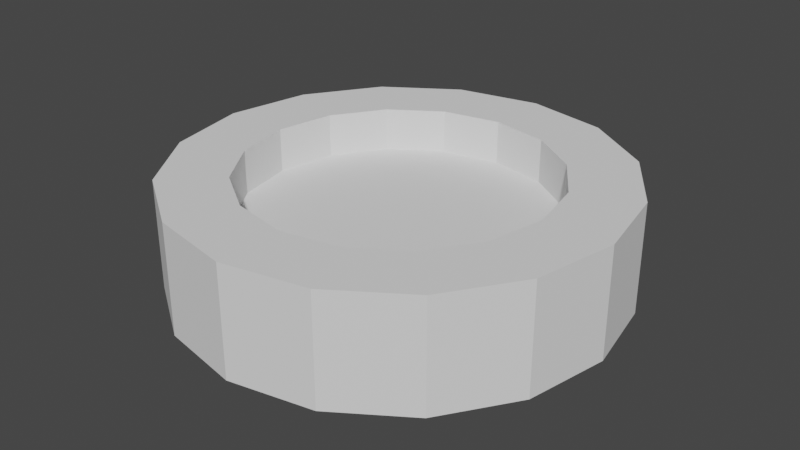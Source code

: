 # Source: Coin.blend  (saved by Blender 2.91.10; exported with 4.5.12 LTS)
import bpy
from mathutils import Matrix  # noqa: F401  (used for matrix-valued properties, if any)

bpy.ops.wm.read_factory_settings(use_empty=True)
scene = bpy.context.scene
scene.name = 'Scene'

# ---- collections
col_collection = bpy.data.collections.new('Collection'); scene.collection.children.link(col_collection)

# ---- world
world_world = bpy.data.worlds.new('World'); scene.world = world_world
world_world.use_nodes = True; world_world.node_tree.nodes.clear()
_N = world_world.node_tree.nodes; _L = world_world.node_tree.links
n0 = _N.new('ShaderNodeOutputWorld'); n0.name = 'World Output'; n0.location = (300, 300)
n1 = _N.new('ShaderNodeBackground'); n1.name = 'Background'; n1.location = (10, 300)
n1.inputs[0].default_value = (0.05088, 0.05088, 0.05088, 1.0)
_L.new(n1.outputs[0], n0.inputs[0])
n0.is_active_output = True
world_world.color = (0.05088, 0.05088, 0.05088)
world_world.use_sun_shadow = False
world_world.sun_shadow_jitter_overblur = 0.0

# ---- meshes
me_cylinder = bpy.data.meshes.new('Cylinder')
me_cylinder.from_pydata([(-2.788e-08, 0.3471, -0.125), (0.1328, 0.3206, -0.125), (0.2454, 0.2454, -0.125), (0.3206, 0.1328, -0.125), (0.3471, -2.302e-08, -0.125), (0.3206, -0.1328, -0.125), (0.2454, -0.2454, -0.125), (0.1328, -0.3206, -0.125), (5.11e-08, -0.3471, -0.125), (-0.1328, -0.3206, -0.125), (-0.2454, -0.2454, -0.125), (-0.3206, -0.1328, -0.125), (-0.3471, -4.494e-09, -0.125), (-0.3206, 0.1328, -0.125), (-0.2454, 0.2454, -0.125), (-0.1328, 0.3206, -0.125), (0.0, 0.5, 0.0), (0.1913, 0.4619, 0.0), (0.3536, 0.3536, 0.0), (0.4619, 0.1913, 0.0), (0.5, -2.186e-08, 0.0), (0.4619, -0.1913, 0.0), (0.3536, -0.3536, 0.0), (0.1913, -0.4619, 0.0), (7.55e-08, -0.5, 0.0), (-0.1913, -0.4619, 0.0), (-0.3536, -0.3536, 0.0), (-0.4619, -0.1913, 0.0), (-0.5, 5.962e-09, 0.0), (-0.4619, 0.1913, 0.0), (-0.3536, 0.3536, 0.0), (-0.1913, 0.4619, 0.0), (0.0, 0.5, -0.125), (0.1913, 0.4619, -0.125), (0.3536, 0.3536, -0.125), (0.4619, 0.1913, -0.125), (0.5, -2.186e-08, -0.125), (0.4619, -0.1913, -0.125), (0.3536, -0.3536, -0.125), (0.1913, -0.4619, -0.125), (7.55e-08, -0.5, -0.125), (-0.1913, -0.4619, -0.125), (-0.3536, -0.3536, -0.125), (-0.4619, -0.1913, -0.125), (-0.5, 5.962e-09, -0.125), (-0.4619, 0.1913, -0.125), (-0.3536, 0.3536, -0.125), (-0.1913, 0.4619, -0.125), (-2.788e-08, 0.3471, -0.025), (0.1328, 0.3206, -0.025), (0.2454, 0.2454, -0.025), (0.3206, 0.1328, -0.025), (0.3471, -2.302e-08, -0.025), (0.3206, -0.1328, -0.025), (0.2454, -0.2454, -0.025), (0.1328, -0.3206, -0.025), (5.11e-08, -0.3471, -0.025), (-0.1328, -0.3206, -0.025), (-0.2454, -0.2454, -0.025), (-0.3206, -0.1328, -0.025), (-0.3471, -4.494e-09, -0.025), (-0.3206, 0.1328, -0.025), (-0.2454, 0.2454, -0.025), (-0.1328, 0.3206, -0.025)], [], [(1, 2, 50, 49), (47, 31, 16, 32), (46, 30, 31, 47), (45, 29, 30, 46), (44, 28, 29, 45), (43, 27, 28, 44), (42, 26, 27, 43), (41, 25, 26, 42), (40, 24, 25, 41), (39, 23, 24, 40), (38, 22, 23, 39), (37, 21, 22, 38), (36, 20, 21, 37), (35, 19, 20, 36), (34, 18, 19, 35), (33, 17, 18, 34), (32, 16, 17, 33), (1, 0, 32, 33), (2, 1, 33, 34), (3, 2, 34, 35), (4, 3, 35, 36), (5, 4, 36, 37), (6, 5, 37, 38), (7, 6, 38, 39), (8, 7, 39, 40), (9, 8, 40, 41), (10, 9, 41, 42), (11, 10, 42, 43), (12, 11, 43, 44), (13, 12, 44, 45), (14, 13, 45, 46), (15, 14, 46, 47), (0, 15, 47, 32), (48, 49, 50, 51, 52, 53, 54, 55, 56, 57, 58, 59, 60, 61, 62, 63), (9, 10, 58, 57), (2, 3, 51, 50), (10, 11, 59, 58), (3, 4, 52, 51), (11, 12, 60, 59), (4, 5, 53, 52), (12, 13, 61, 60), (5, 6, 54, 53), (13, 14, 62, 61), (6, 7, 55, 54), (14, 15, 63, 62), (7, 8, 56, 55), (0, 1, 49, 48), (15, 0, 48, 63), (8, 9, 57, 56)])
_uv = me_cylinder.uv_layers.new(name='UVMap')
_uv.uv.foreach_set('vector', [0.8138, 0.4039, 0.8678, 0.3678, 0.8678, 0.3678, 0.8138, 0.4039, 0.0625, 0.5, 0.0625, 0.75, 0.0, 0.75, 0.0, 0.5, 0.125, 0.5, 0.125, 0.75, 0.0625, 0.75, 0.0625, 0.5, 0.1875, 0.5, 0.1875, 0.75, 0.125, 0.75, 0.125, 0.5, 0.25, 0.5, 0.25, 0.75, 0.1875, 0.75, 0.1875, 0.5, 0.3125, 0.5, 0.3125, 0.75, 0.25, 0.75, 0.25, 0.5, 0.375, 0.5, 0.375, 0.75, 0.3125, 0.75, 0.3125, 0.5, 0.4375, 0.5, 0.4375, 0.75, 0.375, 0.75, 0.375, 0.5, 0.5, 0.5, 0.5, 0.75, 0.4375, 0.75, 0.4375, 0.5, 0.5625, 0.5, 0.5625, 0.75, 0.5, 0.75, 0.5, 0.5, 0.625, 0.5, 0.625, 0.75, 0.5625, 0.75, 0.5625, 0.5, 0.6875, 0.5, 0.6875, 0.75, 0.625, 0.75, 0.625, 0.5, 0.75, 0.5, 0.75, 0.75, 0.6875, 0.75, 0.6875, 0.5, 0.8125, 0.5, 0.8125, 0.75, 0.75, 0.75, 0.75, 0.5, 0.875, 0.5, 0.875, 0.75, 0.8125, 0.75, 0.8125, 0.5, 0.9375, 0.5, 0.9375, 0.75, 0.875, 0.75, 0.875, 0.5, 1.0, 0.5, 1.0, 0.75, 0.9375, 0.75, 0.9375, 0.5, 0.8138, 0.4039, 0.75, 0.4166, 0.75, 0.49, 0.8418, 0.4717, 0.8678, 0.3678, 0.8138, 0.4039, 0.8418, 0.4717, 0.9197, 0.4197, 0.9039, 0.3138, 0.8678, 0.3678, 0.9197, 0.4197, 0.9717, 0.3418, 0.9166, 0.25, 0.9039, 0.3138, 0.9717, 0.3418, 0.99, 0.25, 0.9039, 0.1862, 0.9166, 0.25, 0.99, 0.25, 0.9717, 0.1582, 0.8678, 0.1322, 0.9039, 0.1862, 0.9717, 0.1582, 0.9197, 0.08029, 0.8138, 0.09609, 0.8678, 0.1322, 0.9197, 0.08029, 0.8418, 0.02827, 0.75, 0.08341, 0.8138, 0.09609, 0.8418, 0.02827, 0.75, 0.01, 0.6862, 0.09609, 0.75, 0.08341, 0.75, 0.01, 0.6582, 0.02827, 0.6322, 0.1322, 0.6862, 0.09609, 0.6582, 0.02827, 0.5803, 0.08029, 0.5961, 0.1862, 0.6322, 0.1322, 0.5803, 0.08029, 0.5283, 0.1582, 0.5834, 0.25, 0.5961, 0.1862, 0.5283, 0.1582, 0.51, 0.25, 0.5961, 0.3138, 0.5834, 0.25, 0.51, 0.25, 0.5283, 0.3418, 0.6322, 0.3678, 0.5961, 0.3138, 0.5283, 0.3418, 0.5803, 0.4197, 0.6862, 0.4039, 0.6322, 0.3678, 0.5803, 0.4197, 0.6582, 0.4717, 0.75, 0.4166, 0.6862, 0.4039, 0.6582, 0.4717, 0.75, 0.49, 0.75, 0.4166, 0.8138, 0.4039, 0.8678, 0.3678, 0.9039, 0.3138, 0.9166, 0.25, 0.9039, 0.1862, 0.8678, 0.1322, 0.8138, 0.09609, 0.75, 0.08341, 0.6862, 0.09609, 0.6322, 0.1322, 0.5961, 0.1862, 0.5834, 0.25, 0.5961, 0.3138, 0.6322, 0.3678, 0.6862, 0.4039, 0.6862, 0.09609, 0.6322, 0.1322, 0.6322, 0.1322, 0.6862, 0.09609, 0.8678, 0.3678, 0.9039, 0.3138, 0.9039, 0.3138, 0.8678, 0.3678, 0.6322, 0.1322, 0.5961, 0.1862, 0.5961, 0.1862, 0.6322, 0.1322, 0.9039, 0.3138, 0.9166, 0.25, 0.9166, 0.25, 0.9039, 0.3138, 0.5961, 0.1862, 0.5834, 0.25, 0.5834, 0.25, 0.5961, 0.1862, 0.9166, 0.25, 0.9039, 0.1862, 0.9039, 0.1862, 0.9166, 0.25, 0.5834, 0.25, 0.5961, 0.3138, 0.5961, 0.3138, 0.5834, 0.25, 0.9039, 0.1862, 0.8678, 0.1322, 0.8678, 0.1322, 0.9039, 0.1862, 0.5961, 0.3138, 0.6322, 0.3678, 0.6322, 0.3678, 0.5961, 0.3138, 0.8678, 0.1322, 0.8138, 0.09609, 0.8138, 0.09609, 0.8678, 0.1322, 0.6322, 0.3678, 0.6862, 0.4039, 0.6862, 0.4039, 0.6322, 0.3678, 0.8138, 0.09609, 0.75, 0.08341, 0.75, 0.08341, 0.8138, 0.09609, 0.75, 0.4166, 0.8138, 0.4039, 0.8138, 0.4039, 0.75, 0.4166, 0.6862, 0.4039, 0.75, 0.4166, 0.75, 0.4166, 0.6862, 0.4039, 0.75, 0.08341, 0.6862, 0.09609, 0.6862, 0.09609, 0.75, 0.08341])
me_cylinder.use_remesh_fix_poles = True
me_cylinder.use_remesh_preserve_attributes = False
me_cylinder.use_mirror_vertex_groups = False
me_cylinder.update()

# ---- objects
ob_cylinder = bpy.data.objects.new('Cylinder', me_cylinder)

# ---- transforms, parenting, visibility, modifiers, constraints
ob_cylinder.location = (0.0, 0.0, 0.0)
ob_cylinder.scale = (0.6, 0.6, 0.6)
ob_cylinder.lineart.crease_threshold = 0.0
_m = ob_cylinder.modifiers.new('Mirror', 'MIRROR')
_m.use_axis = (False, False, True)

# ---- collection membership
col_collection.objects.link(ob_cylinder)

# ---- scene / render settings (as saved in the file)
scene.frame_start = 1; scene.frame_end = 250; scene.frame_set(1)
scene.render.engine = 'BLENDER_EEVEE_NEXT'
scene.cycles.use_denoising = False
scene.cycles.samples = 128
scene.cycles.sampling_pattern = 'TABULATED_SOBOL'
scene.cycles.use_adaptive_sampling = False
scene.cycles.use_light_tree = False
scene.view_settings.view_transform = 'Filmic'
bpy.context.view_layer.update()

# ---- added for rendering (the .blend has no active camera and no usable light): camera, sun
cam_auto = bpy.data.cameras.new('AutoCamera')
cam_auto.lens = 50.0
cam_auto.sensor_width = 36.0
cam_auto.clip_end = 1000.0
ob_auto_camera = bpy.data.objects.new('AutoCamera', cam_auto)
scene.collection.objects.link(ob_auto_camera)
ob_auto_camera.location = (0.797252, -0.956702, 0.637801)
ob_auto_camera.rotation_euler = (1.09748, -7.21219e-08, 0.694738)
scene.camera = ob_auto_camera
light_auto_sun = bpy.data.lights.new('AutoSun', 'SUN')
light_auto_sun.energy = 3.0
light_auto_sun.angle = 0.0523599
ob_auto_sun = bpy.data.objects.new('AutoSun', light_auto_sun)
scene.collection.objects.link(ob_auto_sun)
ob_auto_sun.rotation_euler = (0.872665, 0.174533, 0.523599)
bpy.context.view_layer.update()
